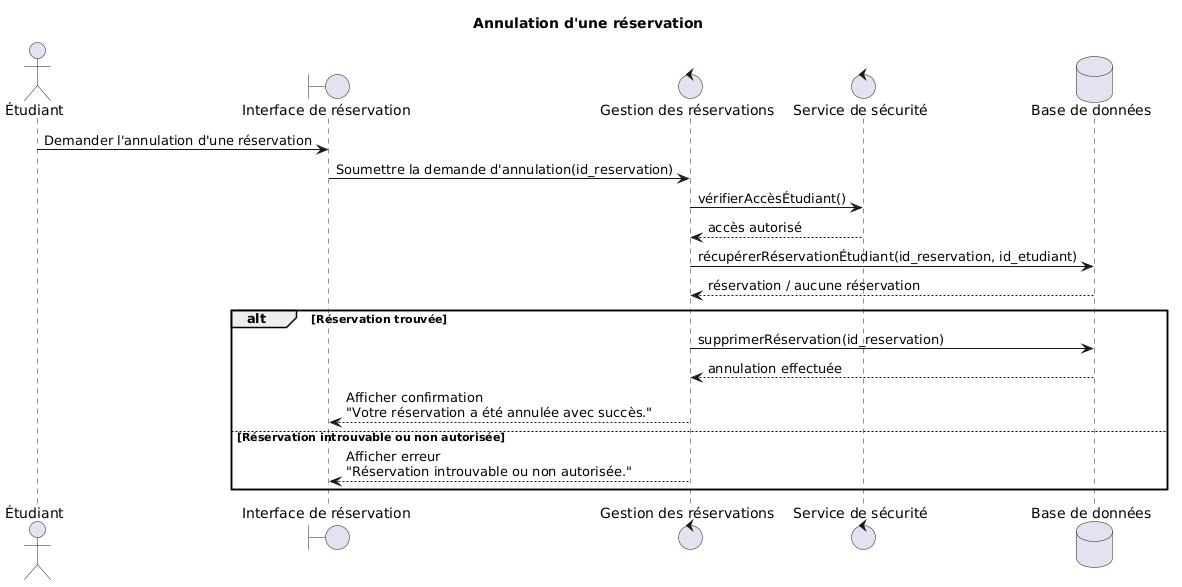

The diagram above was rendered by PlantUML. Its source (embedded in the PNG):
@startuml
title Annulation d'une réservation

actor "Étudiant" as Etudiant
boundary "Interface de réservation" as IHM
control "Gestion des réservations" as Reservation
control "Service de sécurité" as Security
database "Base de données" as DB

Etudiant -> IHM : Demander l'annulation d'une réservation
IHM -> Reservation : Soumettre la demande d'annulation(id_reservation)

Reservation -> Security : vérifierAccèsÉtudiant()
Security --> Reservation : accès autorisé

Reservation -> DB : récupérerRéservationÉtudiant(id_reservation, id_etudiant)
DB --> Reservation : réservation / aucune réservation

alt Réservation trouvée
    Reservation -> DB : supprimerRéservation(id_reservation)
    DB --> Reservation : annulation effectuée

    Reservation --> IHM : Afficher confirmation\n"Votre réservation a été annulée avec succès."

else Réservation introuvable ou non autorisée
    Reservation --> IHM : Afficher erreur\n"Réservation introuvable ou non autorisée."
end
@enduml